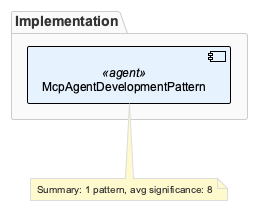

The diagram above was rendered by PlantUML. Its source (embedded in the PNG):
@startuml
!include /Users/q284340/Agentic/coding/docs/puml/_standard-style.puml

package "Implementation" {
  component "McpAgentDevelopmentPattern" as mcp <<agent>>
}

note "Summary: 1 pattern, avg significance: 8" as summary

mcp --> summary : "uses"

@enduml